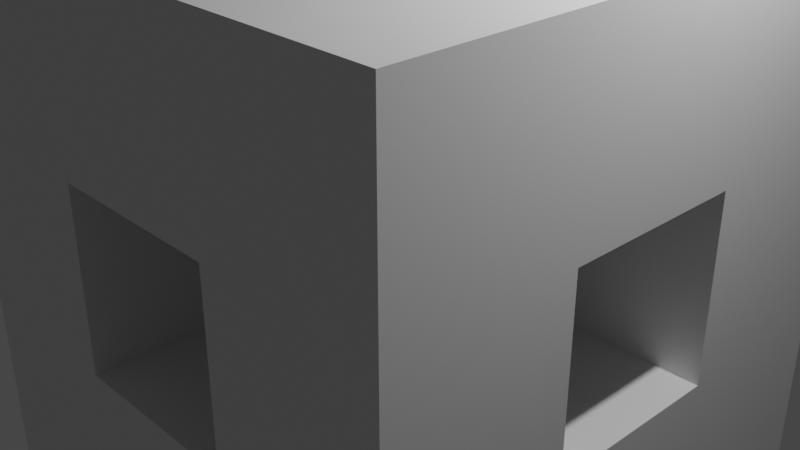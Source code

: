 # Source: ground1.blend  (saved by Blender 3.2.4; exported with 4.5.12 LTS)
import bpy
from mathutils import Matrix  # noqa: F401  (used for matrix-valued properties, if any)

bpy.ops.wm.read_factory_settings(use_empty=True)
scene = bpy.context.scene
scene.name = 'Scene'

# ---- collections
col_collection = bpy.data.collections.new('Collection'); scene.collection.children.link(col_collection)

# ---- materials (node trees are filled in below, after node groups)
mat_material = bpy.data.materials.new('Material')
mat_material.alpha_threshold = 0.0
mat_material.use_transparent_shadow = False
mat_material.line_color = (0.0, 0.0, 0.0, 1.0)

# ---- material node trees
mat_material.use_nodes = True; mat_material.node_tree.nodes.clear()
_N = mat_material.node_tree.nodes; _L = mat_material.node_tree.links
n0 = _N.new('ShaderNodeOutputMaterial'); n0.name = 'Material Output'; n0.location = (300, 300)
n1 = _N.new('ShaderNodeBsdfPrincipled'); n1.name = 'Principled BSDF'; n1.location = (10, 300)
n1.distribution = 'GGX'
n1.subsurface_method = 'RANDOM_WALK_SKIN'
n1.inputs[2].default_value = 0.4
n1.inputs[3].default_value = 1.45
n1.inputs[27].default_value = (0.0, 0.0, 0.0, 1.0)
n1.inputs[28].default_value = 1.0
_L.new(n1.outputs[0], n0.inputs[0])
n0.is_active_output = True

# ---- world
world_world = bpy.data.worlds.new('World'); scene.world = world_world
world_world.use_nodes = True; world_world.node_tree.nodes.clear()
_N = world_world.node_tree.nodes; _L = world_world.node_tree.links
n0 = _N.new('ShaderNodeOutputWorld'); n0.name = 'World Output'; n0.location = (300, 300)
n1 = _N.new('ShaderNodeBackground'); n1.name = 'Background'; n1.location = (10, 300)
n1.inputs[0].default_value = (0.05088, 0.05088, 0.05088, 1.0)
_L.new(n1.outputs[0], n0.inputs[0])
n0.is_active_output = True
world_world.color = (0.05088, 0.05088, 0.05088)
world_world.use_sun_shadow = False
world_world.sun_shadow_jitter_overblur = 0.0

# ---- cameras
cam_camera = bpy.data.cameras.new('Camera')
cam_camera.clip_end = 100.0
cam_camera.ortho_scale = 7.314

# ---- lights
light_light = bpy.data.lights.new('Light', 'POINT')
light_light.transmission_factor = 0.0
light_light.energy = 1000.0
light_light.shadow_soft_size = 0.1
light_light.shadow_maximum_resolution = 0.006
light_light.use_absolute_resolution = True

# ---- meshes
me_cube = bpy.data.meshes.new('Cube')
me_cube.from_pydata([(3.0, 3.0, -1.0), (3.0, 3.0, -3.0), (3.0, 1.0, -1.0), (3.0, 1.0, -3.0), (1.0, 3.0, -1.0), (1.0, 3.0, -3.0), (1.0, 1.0, -1.0), (1.0, 1.0, -3.0), (-1.0, 3.0, -1.0), (-1.0, 3.0, -3.0), (-1.0, 1.0, -1.0), (-1.0, 1.0, -3.0), (-3.0, 3.0, -1.0), (-3.0, 3.0, -3.0), (-3.0, 1.0, -1.0), (-3.0, 1.0, -3.0), (1.0, -1.0, -3.0), (1.0, -1.0, -1.0), (3.0, -1.0, -1.0), (3.0, -1.0, -3.0), (-1.0, -1.0, -1.0), (-3.0, -1.0, -3.0), (-3.0, -1.0, -1.0), (1.0, -3.0, -3.0), (1.0, -3.0, -1.0), (3.0, -3.0, -1.0), (3.0, -3.0, -3.0), (-1.0, -3.0, -3.0), (-3.0, -3.0, -3.0), (-3.0, -3.0, -1.0), (-1.0, -1.0, -3.0), (-1.0, -3.0, -1.0), (3.0, 1.0, 1.0), (3.0, 3.0, 1.0), (1.0, 3.0, 1.0), (-1.0, 1.0, 1.0), (-1.0, 3.0, 1.0), (-3.0, 1.0, 1.0), (-3.0, 3.0, 1.0), (3.0, -1.0, 1.0), (1.0, -1.0, 1.0), (3.0, -3.0, 1.0), (1.0, -3.0, 1.0), (-3.0, -3.0, 1.0), (-1.0, -3.0, 1.0), (3.0, 1.0, 3.0), (3.0, 3.0, 3.0), (1.0, 3.0, 3.0), (-1.0, 1.0, 3.0), (-1.0, 3.0, 3.0), (-3.0, 1.0, 3.0), (-3.0, 3.0, 3.0), (3.0, -1.0, 3.0), (1.0, -1.0, 3.0), (3.0, -3.0, 3.0), (1.0, -3.0, 3.0), (-3.0, -3.0, 3.0), (1.0, 1.0, 1.0), (1.0, 1.0, 3.0), (-1.0, -1.0, 3.0), (-1.0, -3.0, 3.0), (-3.0, -1.0, 1.0), (-1.0, -1.0, 1.0), (-3.0, -1.0, 3.0)], [], [(22, 62, 20), (7, 17, 6), (5, 8, 4), (1, 7, 5), (0, 3, 1), (4, 1, 5), (9, 12, 8), (6, 11, 7), (7, 9, 5), (4, 10, 6), (14, 13, 15), (11, 13, 9), (24, 40, 17), (14, 20, 10), (30, 28, 21), (18, 26, 19), (15, 22, 14), (3, 16, 7), (6, 18, 2), (11, 21, 15), (2, 19, 3), (10, 30, 11), (25, 23, 26), (31, 28, 27), (20, 27, 30), (10, 37, 14), (23, 30, 16), (20, 44, 31), (21, 29, 22), (19, 23, 16), (16, 20, 17), (17, 31, 24), (24, 27, 23), (44, 56, 43), (34, 46, 33), (41, 55, 42), (57, 47, 34), (2, 57, 6), (31, 43, 29), (0, 32, 2), (29, 61, 22), (8, 35, 10), (18, 41, 25), (17, 39, 18), (14, 38, 12), (25, 42, 24), (6, 34, 4), (4, 33, 0), (12, 36, 8), (47, 45, 46), (49, 50, 48), (53, 54, 52), (63, 60, 59), (48, 47, 49), (39, 54, 41), (37, 51, 38), (62, 60, 44), (38, 49, 36), (55, 44, 42), (35, 61, 37), (45, 39, 32), (43, 63, 61), (40, 52, 39), (33, 45, 32), (61, 59, 62), (57, 62, 35), (36, 57, 35), (49, 34, 36), (58, 52, 45), (57, 53, 58), (32, 40, 57), (42, 62, 40), (40, 59, 53), (53, 60, 55), (37, 63, 50), (48, 62, 35), (50, 59, 48), (48, 53, 58), (22, 61, 62), (7, 16, 17), (5, 9, 8), (1, 3, 7), (0, 2, 3), (4, 0, 1), (9, 13, 12), (6, 10, 11), (7, 11, 9), (4, 8, 10), (14, 12, 13), (11, 15, 13), (24, 42, 40), (14, 22, 20), (30, 27, 28), (18, 25, 26), (15, 21, 22), (3, 19, 16), (6, 17, 18), (11, 30, 21), (2, 18, 19), (10, 20, 30), (25, 24, 23), (31, 29, 28), (20, 31, 27), (10, 35, 37), (23, 27, 30), (20, 62, 44), (21, 28, 29), (19, 26, 23), (16, 30, 20), (17, 20, 31), (24, 31, 27), (44, 60, 56), (34, 47, 46), (41, 54, 55), (57, 58, 47), (2, 32, 57), (31, 44, 43), (0, 33, 32), (29, 43, 61), (8, 36, 35), (18, 39, 41), (17, 40, 39), (14, 37, 38), (25, 41, 42), (6, 57, 34), (4, 34, 33), (12, 38, 36), (47, 58, 45), (49, 51, 50), (53, 55, 54), (63, 56, 60), (48, 58, 47), (39, 52, 54), (37, 50, 51), (62, 59, 60), (38, 51, 49), (55, 60, 44), (35, 62, 61), (45, 52, 39), (43, 56, 63), (40, 53, 52), (33, 46, 45), (61, 63, 59), (57, 40, 62), (36, 34, 57), (49, 47, 34), (58, 53, 52), (57, 40, 53), (32, 39, 40), (42, 44, 62), (40, 62, 59), (53, 59, 60), (37, 61, 63), (48, 59, 62), (50, 63, 59), (48, 59, 53)])
_uv = me_cube.uv_layers.new(name='UVMap')
_uv.uv.foreach_set('vector', [0.875, 0.75, 0.875, 0.75, 0.875, 0.75, 0.375, 1.0, 0.625, 1.0, 0.625, 1.0, 0.375, 0.25, 0.625, 0.25, 0.625, 0.25, 0.375, 0.5, 0.125, 0.75, 0.125, 0.5, 0.625, 0.5, 0.375, 0.75, 0.375, 0.5, 0.625, 0.25, 0.375, 0.5, 0.375, 0.25, 0.375, 0.25, 0.625, 0.25, 0.625, 0.25, 0.625, 1.0, 0.375, 1.0, 0.375, 1.0, 0.125, 0.75, 0.125, 0.5, 0.125, 0.5, 0.875, 0.5, 0.875, 0.75, 0.875, 0.75, 0.625, 0.0, 0.375, 0.25, 0.375, 0.0, 0.125, 0.75, 0.125, 0.5, 0.125, 0.5, 0.875, 0.75, 0.875, 0.75, 0.875, 0.75, 0.875, 0.75, 0.875, 0.75, 0.875, 0.75, 0.125, 0.75, 0.125, 0.75, 0.125, 0.75, 0.625, 0.75, 0.375, 0.75, 0.375, 0.75, 0.375, 0.0, 0.625, 0.0, 0.625, 0.0, 0.375, 0.75, 0.125, 0.75, 0.125, 0.75, 0.875, 0.75, 0.625, 0.75, 0.625, 0.75, 0.125, 0.75, 0.125, 0.75, 0.125, 0.75, 0.625, 0.75, 0.375, 0.75, 0.375, 0.75, 0.625, 1.0, 0.375, 1.0, 0.375, 1.0, 0.625, 0.75, 0.375, 1.0, 0.375, 0.75, 0.625, 1.0, 0.375, 1.0, 0.375, 1.0, 0.625, 1.0, 0.375, 1.0, 0.375, 1.0, 0.875, 0.75, 0.875, 0.75, 0.875, 0.75, 0.125, 0.75, 0.125, 0.75, 0.125, 0.75, 0.625, 1.0, 0.625, 1.0, 0.625, 1.0, 0.375, 0.0, 0.625, 0.0, 0.625, 0.0, 0.375, 0.75, 0.125, 0.75, 0.125, 0.75, 0.375, 1.0, 0.625, 1.0, 0.625, 1.0, 0.875, 0.75, 0.875, 0.75, 0.875, 0.75, 0.625, 1.0, 0.375, 1.0, 0.375, 1.0, 0.625, 1.0, 0.625, 1.0, 0.625, 1.0, 0.625, 0.25, 0.625, 0.5, 0.625, 0.5, 0.625, 0.75, 0.625, 1.0, 0.625, 1.0, 0.875, 0.75, 0.875, 0.5, 0.875, 0.5, 0.625, 0.75, 0.875, 0.75, 0.875, 0.75, 0.625, 1.0, 0.625, 1.0, 0.625, 1.0, 0.625, 0.5, 0.625, 0.75, 0.625, 0.75, 0.625, 0.0, 0.625, 0.0, 0.625, 0.0, 0.875, 0.5, 0.875, 0.75, 0.875, 0.75, 0.625, 0.75, 0.625, 0.75, 0.625, 0.75, 0.875, 0.75, 0.625, 0.75, 0.625, 0.75, 0.625, 0.0, 0.625, 0.25, 0.625, 0.25, 0.625, 0.75, 0.625, 1.0, 0.625, 1.0, 0.875, 0.75, 0.875, 0.5, 0.875, 0.5, 0.625, 0.25, 0.625, 0.5, 0.625, 0.5, 0.625, 0.25, 0.625, 0.25, 0.625, 0.25, 0.875, 0.5, 0.625, 0.75, 0.625, 0.5, 0.875, 0.5, 0.875, 0.75, 0.875, 0.75, 0.875, 0.75, 0.625, 0.75, 0.625, 0.75, 0.875, 0.75, 0.875, 0.75, 0.875, 0.75, 0.875, 0.75, 0.875, 0.5, 0.875, 0.5, 0.625, 0.75, 0.625, 0.75, 0.625, 0.75, 0.625, 0.0, 0.625, 0.25, 0.625, 0.25, 0.625, 1.0, 0.625, 1.0, 0.625, 1.0, 0.625, 0.25, 0.625, 0.25, 0.625, 0.25, 0.625, 1.0, 0.625, 1.0, 0.625, 1.0, 0.875, 0.75, 0.875, 0.75, 0.875, 0.75, 0.625, 0.75, 0.625, 0.75, 0.625, 0.75, 0.625, 0.0, 0.625, 0.0, 0.625, 0.0, 0.875, 0.75, 0.625, 0.75, 0.625, 0.75, 0.625, 0.5, 0.625, 0.75, 0.625, 0.75, 0.875, 0.75, 0.875, 0.75, 0.875, 0.75, 0.875, 0.75, 0.875, 0.75, 0.875, 0.75, 0.875, 0.5, 0.875, 0.75, 0.875, 0.75, 0.625, 0.25, 0.625, 0.25, 0.625, 0.25, 0.875, 0.75, 0.625, 0.75, 0.625, 0.75, 0.875, 0.75, 0.875, 0.75, 0.875, 0.75, 0.625, 0.75, 0.875, 0.75, 0.875, 0.75, 0.875, 0.75, 0.875, 0.75, 0.875, 0.75, 0.875, 0.75, 0.875, 0.75, 0.875, 0.75, 0.875, 0.75, 0.875, 0.75, 0.875, 0.75, 0.625, 0.0, 0.625, 0.0, 0.625, 0.0, 0.875, 0.75, 0.875, 0.75, 0.875, 0.75, 0.875, 0.75, 0.875, 0.75, 0.875, 0.75, 0.875, 0.75, 0.875, 0.75, 0.875, 0.75, 0.875, 0.75, 0.875, 0.75, 0.875, 0.75, 0.375, 1.0, 0.375, 1.0, 0.625, 1.0, 0.375, 0.25, 0.375, 0.25, 0.625, 0.25, 0.375, 0.5, 0.375, 0.75, 0.125, 0.75, 0.625, 0.5, 0.625, 0.75, 0.375, 0.75, 0.625, 0.25, 0.625, 0.5, 0.375, 0.5, 0.375, 0.25, 0.375, 0.25, 0.625, 0.25, 0.625, 1.0, 0.625, 1.0, 0.375, 1.0, 0.125, 0.75, 0.125, 0.75, 0.125, 0.5, 0.875, 0.5, 0.875, 0.5, 0.875, 0.75, 0.625, 0.0, 0.625, 0.25, 0.375, 0.25, 0.125, 0.75, 0.125, 0.75, 0.125, 0.5, 0.875, 0.75, 0.875, 0.75, 0.875, 0.75, 0.875, 0.75, 0.875, 0.75, 0.875, 0.75, 0.125, 0.75, 0.125, 0.75, 0.125, 0.75, 0.625, 0.75, 0.625, 0.75, 0.375, 0.75, 0.375, 0.0, 0.375, 0.0, 0.625, 0.0, 0.375, 0.75, 0.375, 0.75, 0.125, 0.75, 0.875, 0.75, 0.875, 0.75, 0.625, 0.75, 0.125, 0.75, 0.125, 0.75, 0.125, 0.75, 0.625, 0.75, 0.625, 0.75, 0.375, 0.75, 0.625, 1.0, 0.625, 1.0, 0.375, 1.0, 0.625, 0.75, 0.625, 1.0, 0.375, 1.0, 0.625, 1.0, 0.625, 1.0, 0.375, 1.0, 0.625, 1.0, 0.625, 1.0, 0.375, 1.0, 0.875, 0.75, 0.875, 0.75, 0.875, 0.75, 0.125, 0.75, 0.125, 0.75, 0.125, 0.75, 0.625, 1.0, 0.625, 1.0, 0.625, 1.0, 0.375, 0.0, 0.375, 0.0, 0.625, 0.0, 0.375, 0.75, 0.375, 0.75, 0.125, 0.75, 0.375, 1.0, 0.375, 1.0, 0.625, 1.0, 0.875, 0.75, 0.875, 0.75, 0.875, 0.75, 0.625, 1.0, 0.625, 1.0, 0.375, 1.0, 0.625, 1.0, 0.625, 1.0, 0.625, 1.0, 0.625, 0.25, 0.625, 0.25, 0.625, 0.5, 0.625, 0.75, 0.625, 0.75, 0.625, 1.0, 0.875, 0.75, 0.875, 0.75, 0.875, 0.5, 0.625, 0.75, 0.625, 0.75, 0.875, 0.75, 0.625, 1.0, 0.625, 1.0, 0.625, 1.0, 0.625, 0.5, 0.625, 0.5, 0.625, 0.75, 0.625, 0.0, 0.625, 0.0, 0.625, 0.0, 0.875, 0.5, 0.875, 0.5, 0.875, 0.75, 0.625, 0.75, 0.625, 0.75, 0.625, 0.75, 0.875, 0.75, 0.875, 0.75, 0.625, 0.75, 0.625, 0.0, 0.625, 0.0, 0.625, 0.25, 0.625, 0.75, 0.625, 0.75, 0.625, 1.0, 0.875, 0.75, 0.875, 0.75, 0.875, 0.5, 0.625, 0.25, 0.625, 0.25, 0.625, 0.5, 0.625, 0.25, 0.625, 0.25, 0.625, 0.25, 0.875, 0.5, 0.875, 0.75, 0.625, 0.75, 0.875, 0.5, 0.875, 0.5, 0.875, 0.75, 0.875, 0.75, 0.875, 0.75, 0.625, 0.75, 0.875, 0.75, 0.875, 0.75, 0.875, 0.75, 0.875, 0.75, 0.875, 0.75, 0.875, 0.5, 0.625, 0.75, 0.625, 0.75, 0.625, 0.75, 0.625, 0.0, 0.625, 0.0, 0.625, 0.25, 0.625, 1.0, 0.625, 1.0, 0.625, 1.0, 0.625, 0.25, 0.625, 0.25, 0.625, 0.25, 0.625, 1.0, 0.625, 1.0, 0.625, 1.0, 0.875, 0.75, 0.875, 0.75, 0.875, 0.75, 0.625, 0.75, 0.625, 0.75, 0.625, 0.75, 0.625, 0.0, 0.625, 0.0, 0.625, 0.0, 0.875, 0.75, 0.875, 0.75, 0.625, 0.75, 0.625, 0.5, 0.625, 0.5, 0.625, 0.75, 0.875, 0.75, 0.875, 0.75, 0.875, 0.75, 0.875, 0.75, 0.875, 0.75, 0.875, 0.75, 0.875, 0.5, 0.875, 0.5, 0.875, 0.75, 0.625, 0.25, 0.625, 0.25, 0.625, 0.25, 0.875, 0.75, 0.875, 0.75, 0.625, 0.75, 0.875, 0.75, 0.875, 0.75, 0.875, 0.75, 0.625, 0.75, 0.625, 0.75, 0.875, 0.75, 0.875, 0.75, 0.875, 0.75, 0.875, 0.75, 0.875, 0.75, 0.875, 0.75, 0.875, 0.75, 0.875, 0.75, 0.875, 0.75, 0.875, 0.75, 0.625, 0.0, 0.625, 0.0, 0.625, 0.0, 0.875, 0.75, 0.875, 0.75, 0.875, 0.75, 0.875, 0.75, 0.875, 0.75, 0.875, 0.75, 0.875, 0.75, 0.875, 0.75, 0.875, 0.75])
me_cube.materials.append(mat_material)
me_cube.use_remesh_preserve_volume = False
me_cube.use_remesh_preserve_attributes = False
me_cube.use_mirror_vertex_groups = False
me_cube.update()

# ---- objects
ob_cube = bpy.data.objects.new('Cube', me_cube)
ob_light = bpy.data.objects.new('Light', light_light)
ob_camera = bpy.data.objects.new('Camera', cam_camera)

# ---- transforms, parenting, visibility, modifiers, constraints
ob_cube.location = (0.0, 0.0, 0.0)
ob_cube.lock_rotations_4d = False
ob_cube.empty_display_type = 'ARROWS'
ob_cube.lineart.crease_threshold = 0.0
ob_light.location = (4.076, 1.005, 5.904)
ob_light.rotation_euler = (0.6503, 0.05522, 1.866)
ob_light.lock_rotations_4d = False
ob_light.empty_display_type = 'ARROWS'
ob_light.color = (0.0, 0.0, 0.0, 0.0)
ob_light.lineart.crease_threshold = 0.0
ob_camera.location = (7.359, -6.926, 4.958)
ob_camera.rotation_euler = (1.109, 0.0, 0.8149)
ob_camera.lock_rotations_4d = False
ob_camera.empty_display_type = 'ARROWS'
ob_camera.color = (0.0, 0.0, 0.0, 0.0)
ob_camera.display_type = 'WIRE'
ob_camera.lineart.crease_threshold = 0.0

# ---- collection membership
col_collection.objects.link(ob_cube)
col_collection.objects.link(ob_light)
col_collection.objects.link(ob_camera)

# ---- scene / render settings (as saved in the file)
scene.camera = ob_camera
scene.frame_start = 1; scene.frame_end = 250; scene.frame_set(1)
scene.render.engine = 'BLENDER_EEVEE_NEXT'
scene.cycles.sampling_pattern = 'TABULATED_SOBOL'
scene.cycles.use_light_tree = False
scene.view_settings.view_transform = 'Filmic'
bpy.context.view_layer.update()
